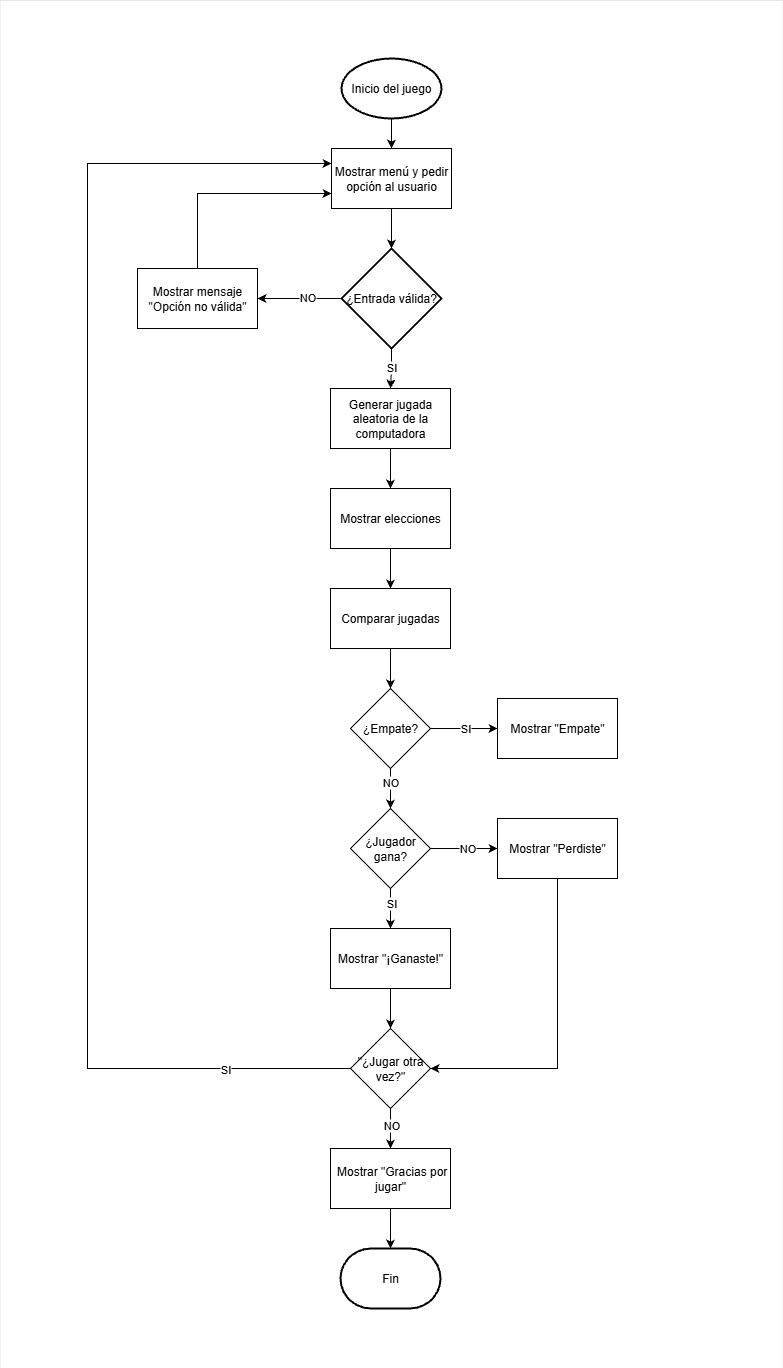

The diagram above was exported from draw.io. Its source (the exported page's mxGraphModel, read from the mxfile embedded in the PNG):
<mxGraphModel dx="1389" dy="703" grid="0" gridSize="10" guides="1" tooltips="1" connect="1" arrows="1" fold="1" page="1" pageScale="1" pageWidth="827" pageHeight="1169" math="0" shadow="0">
  <root>
    <mxCell id="0" />
    <mxCell id="1" parent="0" />
    <mxCell id="39kM2to26jdm1LGddHT1-4" style="edgeStyle=orthogonalEdgeStyle;rounded=0;orthogonalLoop=1;jettySize=auto;html=1;exitX=0.5;exitY=1;exitDx=0;exitDy=0;exitPerimeter=0;entryX=0.5;entryY=0;entryDx=0;entryDy=0;" parent="1" source="39kM2to26jdm1LGddHT1-1" target="39kM2to26jdm1LGddHT1-3" edge="1">
      <mxGeometry relative="1" as="geometry" />
    </mxCell>
    <mxCell id="39kM2to26jdm1LGddHT1-1" value="Inicio del juego" style="strokeWidth=2;html=1;shape=mxgraph.flowchart.start_1;whiteSpace=wrap;" parent="1" vertex="1">
      <mxGeometry x="364" y="60" width="100" height="60" as="geometry" />
    </mxCell>
    <mxCell id="39kM2to26jdm1LGddHT1-8" style="edgeStyle=orthogonalEdgeStyle;rounded=0;orthogonalLoop=1;jettySize=auto;html=1;exitX=0;exitY=0.5;exitDx=0;exitDy=0;exitPerimeter=0;entryX=1;entryY=0.5;entryDx=0;entryDy=0;" parent="1" source="39kM2to26jdm1LGddHT1-2" target="39kM2to26jdm1LGddHT1-5" edge="1">
      <mxGeometry relative="1" as="geometry" />
    </mxCell>
    <mxCell id="39kM2to26jdm1LGddHT1-10" value="NO" style="edgeLabel;html=1;align=center;verticalAlign=middle;resizable=0;points=[];" parent="39kM2to26jdm1LGddHT1-8" vertex="1" connectable="0">
      <mxGeometry x="-0.1607" y="-1" relative="1" as="geometry">
        <mxPoint y="-1" as="offset" />
      </mxGeometry>
    </mxCell>
    <mxCell id="39kM2to26jdm1LGddHT1-12" style="edgeStyle=orthogonalEdgeStyle;rounded=0;orthogonalLoop=1;jettySize=auto;html=1;exitX=0.5;exitY=1;exitDx=0;exitDy=0;exitPerimeter=0;entryX=0.5;entryY=0;entryDx=0;entryDy=0;" parent="1" source="39kM2to26jdm1LGddHT1-2" target="39kM2to26jdm1LGddHT1-11" edge="1">
      <mxGeometry relative="1" as="geometry" />
    </mxCell>
    <mxCell id="39kM2to26jdm1LGddHT1-13" value="SI" style="edgeLabel;html=1;align=center;verticalAlign=middle;resizable=0;points=[];" parent="39kM2to26jdm1LGddHT1-12" vertex="1" connectable="0">
      <mxGeometry x="-0.0646" y="-1" relative="1" as="geometry">
        <mxPoint as="offset" />
      </mxGeometry>
    </mxCell>
    <mxCell id="39kM2to26jdm1LGddHT1-2" value="¿Entrada válida?" style="strokeWidth=2;html=1;shape=mxgraph.flowchart.decision;whiteSpace=wrap;" parent="1" vertex="1">
      <mxGeometry x="364" y="250" width="100" height="100" as="geometry" />
    </mxCell>
    <mxCell id="39kM2to26jdm1LGddHT1-3" value="Mostrar menú y pedir opción al usuario" style="rounded=0;whiteSpace=wrap;html=1;" parent="1" vertex="1">
      <mxGeometry x="354" y="150" width="120" height="60" as="geometry" />
    </mxCell>
    <mxCell id="39kM2to26jdm1LGddHT1-7" style="edgeStyle=orthogonalEdgeStyle;rounded=0;orthogonalLoop=1;jettySize=auto;html=1;exitX=0.5;exitY=0;exitDx=0;exitDy=0;entryX=0;entryY=0.75;entryDx=0;entryDy=0;" parent="1" source="39kM2to26jdm1LGddHT1-5" target="39kM2to26jdm1LGddHT1-3" edge="1">
      <mxGeometry relative="1" as="geometry" />
    </mxCell>
    <mxCell id="39kM2to26jdm1LGddHT1-5" value="Mostrar mensaje &quot;Opción no válida&quot;" style="rounded=0;whiteSpace=wrap;html=1;" parent="1" vertex="1">
      <mxGeometry x="160" y="270" width="120" height="60" as="geometry" />
    </mxCell>
    <mxCell id="39kM2to26jdm1LGddHT1-9" style="edgeStyle=orthogonalEdgeStyle;rounded=0;orthogonalLoop=1;jettySize=auto;html=1;exitX=0.5;exitY=1;exitDx=0;exitDy=0;entryX=0.5;entryY=0;entryDx=0;entryDy=0;entryPerimeter=0;" parent="1" source="39kM2to26jdm1LGddHT1-3" target="39kM2to26jdm1LGddHT1-2" edge="1">
      <mxGeometry relative="1" as="geometry" />
    </mxCell>
    <mxCell id="39kM2to26jdm1LGddHT1-16" value="" style="edgeStyle=orthogonalEdgeStyle;rounded=0;orthogonalLoop=1;jettySize=auto;html=1;" parent="1" source="39kM2to26jdm1LGddHT1-11" target="39kM2to26jdm1LGddHT1-14" edge="1">
      <mxGeometry relative="1" as="geometry" />
    </mxCell>
    <mxCell id="39kM2to26jdm1LGddHT1-11" value="Generar jugada aleatoria de la computadora" style="rounded=0;whiteSpace=wrap;html=1;" parent="1" vertex="1">
      <mxGeometry x="353" y="390" width="120" height="60" as="geometry" />
    </mxCell>
    <mxCell id="39kM2to26jdm1LGddHT1-18" style="edgeStyle=orthogonalEdgeStyle;rounded=0;orthogonalLoop=1;jettySize=auto;html=1;entryX=0.5;entryY=0;entryDx=0;entryDy=0;" parent="1" source="39kM2to26jdm1LGddHT1-14" target="39kM2to26jdm1LGddHT1-17" edge="1">
      <mxGeometry relative="1" as="geometry" />
    </mxCell>
    <mxCell id="39kM2to26jdm1LGddHT1-14" value="Mostrar elecciones" style="rounded=0;whiteSpace=wrap;html=1;" parent="1" vertex="1">
      <mxGeometry x="353" y="490" width="120" height="60" as="geometry" />
    </mxCell>
    <mxCell id="39kM2to26jdm1LGddHT1-25" style="edgeStyle=orthogonalEdgeStyle;rounded=0;orthogonalLoop=1;jettySize=auto;html=1;exitX=0.5;exitY=1;exitDx=0;exitDy=0;entryX=0.5;entryY=0;entryDx=0;entryDy=0;" parent="1" source="39kM2to26jdm1LGddHT1-17" target="39kM2to26jdm1LGddHT1-19" edge="1">
      <mxGeometry relative="1" as="geometry" />
    </mxCell>
    <mxCell id="39kM2to26jdm1LGddHT1-17" value="Comparar jugadas" style="rounded=0;whiteSpace=wrap;html=1;" parent="1" vertex="1">
      <mxGeometry x="353" y="590" width="120" height="60" as="geometry" />
    </mxCell>
    <mxCell id="39kM2to26jdm1LGddHT1-21" style="edgeStyle=orthogonalEdgeStyle;rounded=0;orthogonalLoop=1;jettySize=auto;html=1;exitX=1;exitY=0.5;exitDx=0;exitDy=0;entryX=0;entryY=0.5;entryDx=0;entryDy=0;" parent="1" source="39kM2to26jdm1LGddHT1-19" target="39kM2to26jdm1LGddHT1-20" edge="1">
      <mxGeometry relative="1" as="geometry" />
    </mxCell>
    <mxCell id="39kM2to26jdm1LGddHT1-22" value="SI" style="edgeLabel;html=1;align=center;verticalAlign=middle;resizable=0;points=[];" parent="39kM2to26jdm1LGddHT1-21" vertex="1" connectable="0">
      <mxGeometry x="0.0194" y="1" relative="1" as="geometry">
        <mxPoint as="offset" />
      </mxGeometry>
    </mxCell>
    <mxCell id="39kM2to26jdm1LGddHT1-27" style="edgeStyle=orthogonalEdgeStyle;rounded=0;orthogonalLoop=1;jettySize=auto;html=1;exitX=0.5;exitY=1;exitDx=0;exitDy=0;entryX=0.5;entryY=0;entryDx=0;entryDy=0;" parent="1" source="39kM2to26jdm1LGddHT1-19" target="39kM2to26jdm1LGddHT1-26" edge="1">
      <mxGeometry relative="1" as="geometry" />
    </mxCell>
    <mxCell id="39kM2to26jdm1LGddHT1-28" value="NO" style="edgeLabel;html=1;align=center;verticalAlign=middle;resizable=0;points=[];" parent="39kM2to26jdm1LGddHT1-27" vertex="1" connectable="0">
      <mxGeometry x="-0.3076" y="-1" relative="1" as="geometry">
        <mxPoint as="offset" />
      </mxGeometry>
    </mxCell>
    <mxCell id="39kM2to26jdm1LGddHT1-19" value="¿Empate?" style="rhombus;whiteSpace=wrap;html=1;" parent="1" vertex="1">
      <mxGeometry x="373" y="690" width="80" height="80" as="geometry" />
    </mxCell>
    <mxCell id="39kM2to26jdm1LGddHT1-20" value="Mostrar &quot;Empate&quot;" style="rounded=0;whiteSpace=wrap;html=1;" parent="1" vertex="1">
      <mxGeometry x="520" y="700" width="120" height="60" as="geometry" />
    </mxCell>
    <mxCell id="39kM2to26jdm1LGddHT1-31" style="edgeStyle=orthogonalEdgeStyle;rounded=0;orthogonalLoop=1;jettySize=auto;html=1;exitX=1;exitY=0.5;exitDx=0;exitDy=0;" parent="1" source="39kM2to26jdm1LGddHT1-26" target="39kM2to26jdm1LGddHT1-29" edge="1">
      <mxGeometry relative="1" as="geometry" />
    </mxCell>
    <mxCell id="39kM2to26jdm1LGddHT1-32" value="NO" style="edgeLabel;html=1;align=center;verticalAlign=middle;resizable=0;points=[];" parent="39kM2to26jdm1LGddHT1-31" vertex="1" connectable="0">
      <mxGeometry x="0.0556" y="1" relative="1" as="geometry">
        <mxPoint as="offset" />
      </mxGeometry>
    </mxCell>
    <mxCell id="39kM2to26jdm1LGddHT1-33" style="edgeStyle=orthogonalEdgeStyle;rounded=0;orthogonalLoop=1;jettySize=auto;html=1;exitX=0.5;exitY=1;exitDx=0;exitDy=0;entryX=0.5;entryY=0;entryDx=0;entryDy=0;" parent="1" source="39kM2to26jdm1LGddHT1-26" target="39kM2to26jdm1LGddHT1-30" edge="1">
      <mxGeometry relative="1" as="geometry" />
    </mxCell>
    <mxCell id="39kM2to26jdm1LGddHT1-34" value="SI" style="edgeLabel;html=1;align=center;verticalAlign=middle;resizable=0;points=[];" parent="39kM2to26jdm1LGddHT1-33" vertex="1" connectable="0">
      <mxGeometry x="-0.247" relative="1" as="geometry">
        <mxPoint as="offset" />
      </mxGeometry>
    </mxCell>
    <mxCell id="39kM2to26jdm1LGddHT1-26" value="¿Jugador gana?" style="rhombus;whiteSpace=wrap;html=1;" parent="1" vertex="1">
      <mxGeometry x="373" y="810" width="80" height="80" as="geometry" />
    </mxCell>
    <mxCell id="39kM2to26jdm1LGddHT1-40" style="edgeStyle=orthogonalEdgeStyle;rounded=0;orthogonalLoop=1;jettySize=auto;html=1;exitX=0.5;exitY=1;exitDx=0;exitDy=0;entryX=1;entryY=0.5;entryDx=0;entryDy=0;" parent="1" source="39kM2to26jdm1LGddHT1-29" target="39kM2to26jdm1LGddHT1-38" edge="1">
      <mxGeometry relative="1" as="geometry" />
    </mxCell>
    <mxCell id="39kM2to26jdm1LGddHT1-29" value="Mostrar &quot;Perdiste&quot;" style="rounded=0;whiteSpace=wrap;html=1;" parent="1" vertex="1">
      <mxGeometry x="520" y="820" width="120" height="60" as="geometry" />
    </mxCell>
    <mxCell id="39kM2to26jdm1LGddHT1-39" style="edgeStyle=orthogonalEdgeStyle;rounded=0;orthogonalLoop=1;jettySize=auto;html=1;entryX=0.5;entryY=0;entryDx=0;entryDy=0;" parent="1" source="39kM2to26jdm1LGddHT1-30" target="39kM2to26jdm1LGddHT1-38" edge="1">
      <mxGeometry relative="1" as="geometry" />
    </mxCell>
    <mxCell id="39kM2to26jdm1LGddHT1-30" value="Mostrar &quot;¡Ganaste!&quot;" style="rounded=0;whiteSpace=wrap;html=1;" parent="1" vertex="1">
      <mxGeometry x="353" y="930" width="120" height="60" as="geometry" />
    </mxCell>
    <mxCell id="39kM2to26jdm1LGddHT1-41" value="" style="edgeStyle=orthogonalEdgeStyle;rounded=0;orthogonalLoop=1;jettySize=auto;html=1;exitX=0;exitY=0.5;exitDx=0;exitDy=0;entryX=0;entryY=0.25;entryDx=0;entryDy=0;" parent="1" source="39kM2to26jdm1LGddHT1-38" target="39kM2to26jdm1LGddHT1-3" edge="1">
      <mxGeometry relative="1" as="geometry">
        <Array as="points">
          <mxPoint x="110" y="1070" />
          <mxPoint x="110" y="165" />
        </Array>
        <mxPoint as="offset" />
      </mxGeometry>
    </mxCell>
    <mxCell id="39kM2to26jdm1LGddHT1-42" value="SI" style="edgeLabel;html=1;align=center;verticalAlign=middle;resizable=0;points=[];" parent="39kM2to26jdm1LGddHT1-41" vertex="1" connectable="0">
      <mxGeometry x="-0.8225" relative="1" as="geometry">
        <mxPoint as="offset" />
      </mxGeometry>
    </mxCell>
    <mxCell id="39kM2to26jdm1LGddHT1-46" style="edgeStyle=orthogonalEdgeStyle;rounded=0;orthogonalLoop=1;jettySize=auto;html=1;exitX=0.5;exitY=1;exitDx=0;exitDy=0;entryX=0.5;entryY=0;entryDx=0;entryDy=0;" parent="1" source="39kM2to26jdm1LGddHT1-38" target="39kM2to26jdm1LGddHT1-43" edge="1">
      <mxGeometry relative="1" as="geometry" />
    </mxCell>
    <mxCell id="39kM2to26jdm1LGddHT1-47" value="NO" style="edgeLabel;html=1;align=center;verticalAlign=middle;resizable=0;points=[];" parent="39kM2to26jdm1LGddHT1-46" vertex="1" connectable="0">
      <mxGeometry x="-0.2231" relative="1" as="geometry">
        <mxPoint as="offset" />
      </mxGeometry>
    </mxCell>
    <mxCell id="39kM2to26jdm1LGddHT1-38" value="&quot;¿Jugar otra vez?&quot;" style="rhombus;whiteSpace=wrap;html=1;" parent="1" vertex="1">
      <mxGeometry x="373" y="1030" width="80" height="80" as="geometry" />
    </mxCell>
    <mxCell id="39kM2to26jdm1LGddHT1-43" value="&amp;nbsp;Mostrar &quot;Gracias por jugar&quot;" style="rounded=0;whiteSpace=wrap;html=1;" parent="1" vertex="1">
      <mxGeometry x="353" y="1150" width="120" height="60" as="geometry" />
    </mxCell>
    <mxCell id="39kM2to26jdm1LGddHT1-44" value="Fin" style="strokeWidth=2;html=1;shape=mxgraph.flowchart.terminator;whiteSpace=wrap;" parent="1" vertex="1">
      <mxGeometry x="363" y="1250" width="100" height="60" as="geometry" />
    </mxCell>
    <mxCell id="39kM2to26jdm1LGddHT1-45" style="edgeStyle=orthogonalEdgeStyle;rounded=0;orthogonalLoop=1;jettySize=auto;html=1;exitX=0.5;exitY=1;exitDx=0;exitDy=0;entryX=0.5;entryY=0;entryDx=0;entryDy=0;entryPerimeter=0;" parent="1" source="39kM2to26jdm1LGddHT1-43" target="39kM2to26jdm1LGddHT1-44" edge="1">
      <mxGeometry relative="1" as="geometry" />
    </mxCell>
    <mxCell id="8-3PaDolLi7dUfemdJRJ-3" value="" style="rounded=0;whiteSpace=wrap;html=1;direction=south;fillColor=none;strokeWidth=0;" vertex="1" parent="1">
      <mxGeometry x="22.5" y="2" width="783" height="1368" as="geometry" />
    </mxCell>
  </root>
</mxGraphModel>